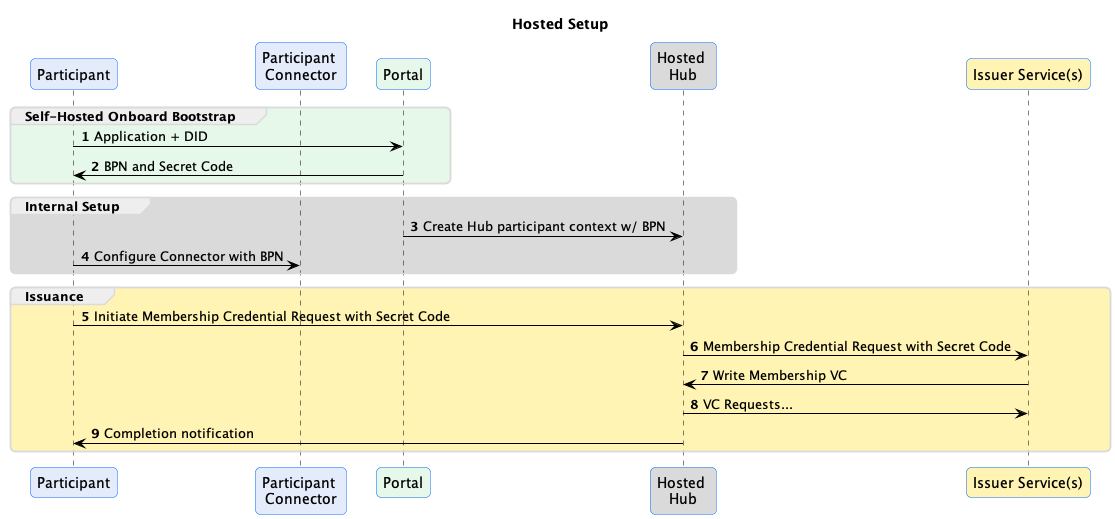

The diagram above was rendered by PlantUML. Its source (embedded in the PNG):
@startuml
!pragma layout smetana

!include diagram.styles.puml

autonumber

title Hosted Setup

participant "Participant" as P
participant "Participant \nConnector" as C
participant "Portal" as PORTAL #E6F8E9
participant "Hosted \nHub" as H #DADADA
participant "Issuer Service(s)" as IS #FFF4B3

group #E6F8E9 Self-Hosted Onboard Bootstrap
P -> PORTAL: Application + DID
PORTAL -> P: BPN and Secret Code
end

group #DADADA Internal Setup
PORTAL -> H: Create Hub participant context w/ BPN
P -> C: Configure Connector with BPN
end

group #FFF4B3 Issuance
P -> H: Initiate Membership Credential Request with Secret Code
H -> IS: Membership Credential Request with Secret Code
IS -> H: Write Membership VC
H -> IS: VC Requests...
H -> P: Completion notification
end

@enduml